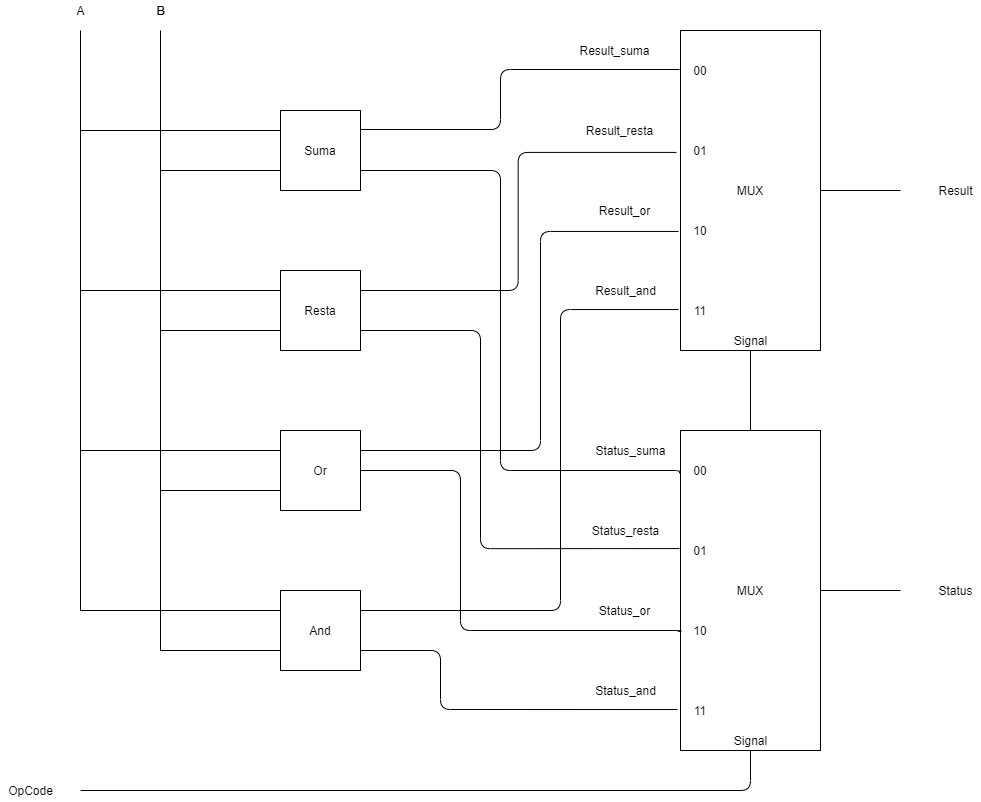

The diagram above was exported from draw.io. Its source (the exported page's mxGraphModel, read from the mxfile embedded in the PNG):
<mxGraphModel dx="2104" dy="872" grid="1" gridSize="10" guides="1" tooltips="1" connect="1" arrows="1" fold="1" page="1" pageScale="1" pageWidth="827" pageHeight="1169" math="0" shadow="0">
  <root>
    <mxCell id="0" />
    <mxCell id="1" parent="0" />
    <mxCell id="lpae4GPoCy5JA_ogQ3I--72" value="" style="edgeStyle=orthogonalEdgeStyle;rounded=0;orthogonalLoop=1;jettySize=auto;html=1;endArrow=none;endFill=0;" edge="1" parent="1" source="lpae4GPoCy5JA_ogQ3I--70">
      <mxGeometry relative="1" as="geometry">
        <mxPoint x="740.0000000000002" y="320" as="targetPoint" />
      </mxGeometry>
    </mxCell>
    <mxCell id="lpae4GPoCy5JA_ogQ3I--70" value="MUX" style="rounded=0;whiteSpace=wrap;html=1;" vertex="1" parent="1">
      <mxGeometry x="520" y="160" width="140" height="320" as="geometry" />
    </mxCell>
    <mxCell id="lpae4GPoCy5JA_ogQ3I--73" value="Suma" style="rounded=0;whiteSpace=wrap;html=1;" vertex="1" parent="1">
      <mxGeometry x="120" y="240" width="80" height="80" as="geometry" />
    </mxCell>
    <mxCell id="lpae4GPoCy5JA_ogQ3I--74" value="Resta" style="rounded=0;whiteSpace=wrap;html=1;" vertex="1" parent="1">
      <mxGeometry x="120" y="400" width="80" height="80" as="geometry" />
    </mxCell>
    <mxCell id="lpae4GPoCy5JA_ogQ3I--75" value="And" style="rounded=0;whiteSpace=wrap;html=1;" vertex="1" parent="1">
      <mxGeometry x="120" y="720" width="80" height="80" as="geometry" />
    </mxCell>
    <mxCell id="lpae4GPoCy5JA_ogQ3I--76" value="Or" style="rounded=0;whiteSpace=wrap;html=1;" vertex="1" parent="1">
      <mxGeometry x="120" y="560" width="80" height="80" as="geometry" />
    </mxCell>
    <mxCell id="lpae4GPoCy5JA_ogQ3I--77" value="" style="endArrow=none;html=1;entryX=0;entryY=0.25;entryDx=0;entryDy=0;" edge="1" parent="1" target="lpae4GPoCy5JA_ogQ3I--73">
      <mxGeometry width="50" height="50" relative="1" as="geometry">
        <mxPoint x="-80" y="260" as="sourcePoint" />
        <mxPoint x="100" y="260" as="targetPoint" />
      </mxGeometry>
    </mxCell>
    <mxCell id="lpae4GPoCy5JA_ogQ3I--78" value="" style="endArrow=none;html=1;entryX=0;entryY=0.75;entryDx=0;entryDy=0;" edge="1" parent="1" target="lpae4GPoCy5JA_ogQ3I--73">
      <mxGeometry width="50" height="50" relative="1" as="geometry">
        <mxPoint y="300" as="sourcePoint" />
        <mxPoint x="50" y="370" as="targetPoint" />
      </mxGeometry>
    </mxCell>
    <mxCell id="lpae4GPoCy5JA_ogQ3I--79" value="" style="endArrow=none;html=1;entryX=0;entryY=0.25;entryDx=0;entryDy=0;" edge="1" parent="1" target="lpae4GPoCy5JA_ogQ3I--74">
      <mxGeometry width="50" height="50" relative="1" as="geometry">
        <mxPoint x="-80" y="420" as="sourcePoint" />
        <mxPoint x="60" y="380" as="targetPoint" />
      </mxGeometry>
    </mxCell>
    <mxCell id="lpae4GPoCy5JA_ogQ3I--80" value="" style="endArrow=none;html=1;entryX=0;entryY=0.75;entryDx=0;entryDy=0;" edge="1" parent="1" target="lpae4GPoCy5JA_ogQ3I--74">
      <mxGeometry width="50" height="50" relative="1" as="geometry">
        <mxPoint y="460" as="sourcePoint" />
        <mxPoint x="70" y="390" as="targetPoint" />
      </mxGeometry>
    </mxCell>
    <mxCell id="lpae4GPoCy5JA_ogQ3I--81" value="" style="endArrow=none;html=1;entryX=0;entryY=0.25;entryDx=0;entryDy=0;" edge="1" parent="1" target="lpae4GPoCy5JA_ogQ3I--76">
      <mxGeometry width="50" height="50" relative="1" as="geometry">
        <mxPoint x="-80" y="580" as="sourcePoint" />
        <mxPoint x="80" y="400" as="targetPoint" />
      </mxGeometry>
    </mxCell>
    <mxCell id="lpae4GPoCy5JA_ogQ3I--82" value="" style="endArrow=none;html=1;entryX=0;entryY=0.75;entryDx=0;entryDy=0;" edge="1" parent="1" target="lpae4GPoCy5JA_ogQ3I--76">
      <mxGeometry width="50" height="50" relative="1" as="geometry">
        <mxPoint y="620" as="sourcePoint" />
        <mxPoint x="90" y="410" as="targetPoint" />
      </mxGeometry>
    </mxCell>
    <mxCell id="lpae4GPoCy5JA_ogQ3I--83" value="" style="endArrow=none;html=1;entryX=0;entryY=0.25;entryDx=0;entryDy=0;" edge="1" parent="1" target="lpae4GPoCy5JA_ogQ3I--75">
      <mxGeometry width="50" height="50" relative="1" as="geometry">
        <mxPoint x="-80" y="740" as="sourcePoint" />
        <mxPoint x="100" y="420" as="targetPoint" />
      </mxGeometry>
    </mxCell>
    <mxCell id="lpae4GPoCy5JA_ogQ3I--84" value="" style="endArrow=none;html=1;entryX=0;entryY=0.75;entryDx=0;entryDy=0;" edge="1" parent="1" target="lpae4GPoCy5JA_ogQ3I--75">
      <mxGeometry width="50" height="50" relative="1" as="geometry">
        <mxPoint y="780" as="sourcePoint" />
        <mxPoint x="110" y="430" as="targetPoint" />
      </mxGeometry>
    </mxCell>
    <mxCell id="lpae4GPoCy5JA_ogQ3I--85" value="" style="edgeStyle=orthogonalEdgeStyle;rounded=0;orthogonalLoop=1;jettySize=auto;html=1;endArrow=none;endFill=0;" edge="1" parent="1" source="lpae4GPoCy5JA_ogQ3I--86">
      <mxGeometry relative="1" as="geometry">
        <mxPoint x="740" y="720" as="targetPoint" />
      </mxGeometry>
    </mxCell>
    <mxCell id="lpae4GPoCy5JA_ogQ3I--86" value="MUX" style="rounded=0;whiteSpace=wrap;html=1;" vertex="1" parent="1">
      <mxGeometry x="520" y="560" width="140" height="320" as="geometry" />
    </mxCell>
    <mxCell id="lpae4GPoCy5JA_ogQ3I--87" value="" style="endArrow=none;html=1;entryX=0.5;entryY=1;entryDx=0;entryDy=0;exitX=0.5;exitY=0;exitDx=0;exitDy=0;" edge="1" parent="1" source="lpae4GPoCy5JA_ogQ3I--86" target="lpae4GPoCy5JA_ogQ3I--70">
      <mxGeometry width="50" height="50" relative="1" as="geometry">
        <mxPoint x="360" y="590" as="sourcePoint" />
        <mxPoint x="410" y="540" as="targetPoint" />
      </mxGeometry>
    </mxCell>
    <mxCell id="lpae4GPoCy5JA_ogQ3I--88" value="" style="edgeStyle=segmentEdgeStyle;endArrow=none;html=1;entryX=0.5;entryY=1;entryDx=0;entryDy=0;endFill=0;" edge="1" parent="1" target="lpae4GPoCy5JA_ogQ3I--86">
      <mxGeometry width="50" height="50" relative="1" as="geometry">
        <mxPoint x="-80" y="920" as="sourcePoint" />
        <mxPoint x="300" y="1030" as="targetPoint" />
      </mxGeometry>
    </mxCell>
    <mxCell id="lpae4GPoCy5JA_ogQ3I--90" value="" style="endArrow=none;html=1;" edge="1" parent="1">
      <mxGeometry width="50" height="50" relative="1" as="geometry">
        <mxPoint y="160" as="sourcePoint" />
        <mxPoint y="780" as="targetPoint" />
      </mxGeometry>
    </mxCell>
    <mxCell id="lpae4GPoCy5JA_ogQ3I--91" value="" style="endArrow=none;html=1;" edge="1" parent="1">
      <mxGeometry width="50" height="50" relative="1" as="geometry">
        <mxPoint x="-80" y="740" as="sourcePoint" />
        <mxPoint x="-80" y="160" as="targetPoint" />
      </mxGeometry>
    </mxCell>
    <mxCell id="lpae4GPoCy5JA_ogQ3I--92" value="11" style="text;html=1;strokeColor=none;fillColor=none;align=center;verticalAlign=middle;whiteSpace=wrap;rounded=0;" vertex="1" parent="1">
      <mxGeometry x="520" y="430" width="40" height="20" as="geometry" />
    </mxCell>
    <mxCell id="lpae4GPoCy5JA_ogQ3I--95" value="" style="edgeStyle=elbowEdgeStyle;elbow=horizontal;endArrow=none;html=1;exitX=1;exitY=0.25;exitDx=0;exitDy=0;entryX=-0.007;entryY=0.125;entryDx=0;entryDy=0;entryPerimeter=0;endFill=0;" edge="1" parent="1">
      <mxGeometry width="50" height="50" relative="1" as="geometry">
        <mxPoint x="200" y="259" as="sourcePoint" />
        <mxPoint x="519.02" y="199" as="targetPoint" />
        <Array as="points">
          <mxPoint x="340" y="229" />
        </Array>
      </mxGeometry>
    </mxCell>
    <mxCell id="lpae4GPoCy5JA_ogQ3I--96" value="" style="edgeStyle=elbowEdgeStyle;elbow=horizontal;endArrow=none;html=1;exitX=1;exitY=0.25;exitDx=0;exitDy=0;entryX=-0.029;entryY=0.381;entryDx=0;entryDy=0;entryPerimeter=0;endFill=0;" edge="1" parent="1" source="lpae4GPoCy5JA_ogQ3I--74" target="lpae4GPoCy5JA_ogQ3I--70">
      <mxGeometry width="50" height="50" relative="1" as="geometry">
        <mxPoint x="210" y="270" as="sourcePoint" />
        <mxPoint x="529.02" y="210" as="targetPoint" />
      </mxGeometry>
    </mxCell>
    <mxCell id="lpae4GPoCy5JA_ogQ3I--97" value="" style="edgeStyle=elbowEdgeStyle;elbow=horizontal;endArrow=none;html=1;exitX=1;exitY=0.25;exitDx=0;exitDy=0;entryX=-0.014;entryY=0.628;entryDx=0;entryDy=0;entryPerimeter=0;endFill=0;" edge="1" parent="1" source="lpae4GPoCy5JA_ogQ3I--76" target="lpae4GPoCy5JA_ogQ3I--70">
      <mxGeometry width="50" height="50" relative="1" as="geometry">
        <mxPoint x="220" y="280" as="sourcePoint" />
        <mxPoint x="539.02" y="220" as="targetPoint" />
        <Array as="points">
          <mxPoint x="380" y="460" />
        </Array>
      </mxGeometry>
    </mxCell>
    <mxCell id="lpae4GPoCy5JA_ogQ3I--98" value="" style="edgeStyle=elbowEdgeStyle;elbow=horizontal;endArrow=none;html=1;exitX=1;exitY=0.25;exitDx=0;exitDy=0;entryX=-0.014;entryY=0.872;entryDx=0;entryDy=0;entryPerimeter=0;endFill=0;" edge="1" parent="1" source="lpae4GPoCy5JA_ogQ3I--75" target="lpae4GPoCy5JA_ogQ3I--70">
      <mxGeometry width="50" height="50" relative="1" as="geometry">
        <mxPoint x="230" y="290" as="sourcePoint" />
        <mxPoint x="549.02" y="230" as="targetPoint" />
        <Array as="points">
          <mxPoint x="400" y="590" />
        </Array>
      </mxGeometry>
    </mxCell>
    <mxCell id="lpae4GPoCy5JA_ogQ3I--100" value="Result_suma" style="text;html=1;align=center;verticalAlign=middle;resizable=0;points=[];autosize=1;strokeColor=none;" vertex="1" parent="1">
      <mxGeometry x="409" y="170" width="90" height="20" as="geometry" />
    </mxCell>
    <mxCell id="lpae4GPoCy5JA_ogQ3I--101" value="Result_resta" style="text;html=1;align=center;verticalAlign=middle;resizable=0;points=[];autosize=1;strokeColor=none;" vertex="1" parent="1">
      <mxGeometry x="419" y="250" width="80" height="20" as="geometry" />
    </mxCell>
    <mxCell id="lpae4GPoCy5JA_ogQ3I--102" value="Result_or" style="text;html=1;align=center;verticalAlign=middle;resizable=0;points=[];autosize=1;strokeColor=none;" vertex="1" parent="1">
      <mxGeometry x="429" y="330" width="70" height="20" as="geometry" />
    </mxCell>
    <mxCell id="lpae4GPoCy5JA_ogQ3I--103" value="Result_and" style="text;html=1;align=center;verticalAlign=middle;resizable=0;points=[];autosize=1;strokeColor=none;" vertex="1" parent="1">
      <mxGeometry x="425" y="410" width="80" height="20" as="geometry" />
    </mxCell>
    <mxCell id="lpae4GPoCy5JA_ogQ3I--104" value="10" style="text;html=1;strokeColor=none;fillColor=none;align=center;verticalAlign=middle;whiteSpace=wrap;rounded=0;" vertex="1" parent="1">
      <mxGeometry x="520" y="350" width="40" height="20" as="geometry" />
    </mxCell>
    <mxCell id="lpae4GPoCy5JA_ogQ3I--105" value="01" style="text;html=1;strokeColor=none;fillColor=none;align=center;verticalAlign=middle;whiteSpace=wrap;rounded=0;" vertex="1" parent="1">
      <mxGeometry x="520" y="270" width="40" height="20" as="geometry" />
    </mxCell>
    <mxCell id="lpae4GPoCy5JA_ogQ3I--106" value="00" style="text;html=1;strokeColor=none;fillColor=none;align=center;verticalAlign=middle;whiteSpace=wrap;rounded=0;" vertex="1" parent="1">
      <mxGeometry x="520" y="190" width="40" height="20" as="geometry" />
    </mxCell>
    <mxCell id="lpae4GPoCy5JA_ogQ3I--108" value="Result" style="text;html=1;align=center;verticalAlign=middle;resizable=0;points=[];autosize=1;strokeColor=none;" vertex="1" parent="1">
      <mxGeometry x="770" y="310" width="50" height="20" as="geometry" />
    </mxCell>
    <mxCell id="lpae4GPoCy5JA_ogQ3I--109" value="" style="edgeStyle=segmentEdgeStyle;endArrow=none;html=1;exitX=1;exitY=0.75;exitDx=0;exitDy=0;entryX=-0.007;entryY=0.134;entryDx=0;entryDy=0;entryPerimeter=0;endFill=0;" edge="1" parent="1" source="lpae4GPoCy5JA_ogQ3I--73" target="lpae4GPoCy5JA_ogQ3I--86">
      <mxGeometry width="50" height="50" relative="1" as="geometry">
        <mxPoint x="260" y="520" as="sourcePoint" />
        <mxPoint x="480" y="600" as="targetPoint" />
        <Array as="points">
          <mxPoint x="340" y="300" />
          <mxPoint x="340" y="600" />
          <mxPoint x="519" y="600" />
        </Array>
      </mxGeometry>
    </mxCell>
    <mxCell id="lpae4GPoCy5JA_ogQ3I--110" value="" style="edgeStyle=segmentEdgeStyle;endArrow=none;html=1;exitX=1;exitY=0.75;exitDx=0;exitDy=0;entryX=-0.007;entryY=0.369;entryDx=0;entryDy=0;entryPerimeter=0;endFill=0;" edge="1" parent="1" source="lpae4GPoCy5JA_ogQ3I--74" target="lpae4GPoCy5JA_ogQ3I--86">
      <mxGeometry width="50" height="50" relative="1" as="geometry">
        <mxPoint x="210" y="310" as="sourcePoint" />
        <mxPoint x="529.02" y="612.8800000000001" as="targetPoint" />
        <Array as="points">
          <mxPoint x="320" y="460" />
          <mxPoint x="320" y="678" />
        </Array>
      </mxGeometry>
    </mxCell>
    <mxCell id="lpae4GPoCy5JA_ogQ3I--113" value="" style="edgeStyle=segmentEdgeStyle;endArrow=none;html=1;entryX=0.007;entryY=0.628;entryDx=0;entryDy=0;entryPerimeter=0;endFill=0;" edge="1" parent="1" target="lpae4GPoCy5JA_ogQ3I--86">
      <mxGeometry width="50" height="50" relative="1" as="geometry">
        <mxPoint x="200" y="600" as="sourcePoint" />
        <mxPoint x="519.02" y="818.0799999999999" as="targetPoint" />
        <Array as="points">
          <mxPoint x="300" y="600" />
          <mxPoint x="300" y="760" />
          <mxPoint x="519" y="760" />
          <mxPoint x="519" y="761" />
        </Array>
      </mxGeometry>
    </mxCell>
    <mxCell id="lpae4GPoCy5JA_ogQ3I--114" value="" style="edgeStyle=segmentEdgeStyle;endArrow=none;html=1;entryX=-0.021;entryY=0.872;entryDx=0;entryDy=0;entryPerimeter=0;endFill=0;exitX=1;exitY=0.75;exitDx=0;exitDy=0;" edge="1" parent="1" source="lpae4GPoCy5JA_ogQ3I--75" target="lpae4GPoCy5JA_ogQ3I--86">
      <mxGeometry width="50" height="50" relative="1" as="geometry">
        <mxPoint x="220" y="780" as="sourcePoint" />
        <mxPoint x="540.98" y="940.96" as="targetPoint" />
        <Array as="points">
          <mxPoint x="280" y="780" />
          <mxPoint x="280" y="839" />
        </Array>
      </mxGeometry>
    </mxCell>
    <mxCell id="lpae4GPoCy5JA_ogQ3I--115" value="00" style="text;html=1;strokeColor=none;fillColor=none;align=center;verticalAlign=middle;whiteSpace=wrap;rounded=0;" vertex="1" parent="1">
      <mxGeometry x="520" y="590" width="40" height="20" as="geometry" />
    </mxCell>
    <mxCell id="lpae4GPoCy5JA_ogQ3I--116" value="01" style="text;html=1;strokeColor=none;fillColor=none;align=center;verticalAlign=middle;whiteSpace=wrap;rounded=0;" vertex="1" parent="1">
      <mxGeometry x="520" y="670" width="40" height="20" as="geometry" />
    </mxCell>
    <mxCell id="lpae4GPoCy5JA_ogQ3I--117" value="10" style="text;html=1;strokeColor=none;fillColor=none;align=center;verticalAlign=middle;whiteSpace=wrap;rounded=0;" vertex="1" parent="1">
      <mxGeometry x="520" y="750" width="40" height="20" as="geometry" />
    </mxCell>
    <mxCell id="lpae4GPoCy5JA_ogQ3I--118" value="11" style="text;html=1;strokeColor=none;fillColor=none;align=center;verticalAlign=middle;whiteSpace=wrap;rounded=0;" vertex="1" parent="1">
      <mxGeometry x="520" y="830" width="40" height="20" as="geometry" />
    </mxCell>
    <mxCell id="lpae4GPoCy5JA_ogQ3I--119" value="OpCode" style="text;html=1;align=center;verticalAlign=middle;resizable=0;points=[];autosize=1;strokeColor=none;" vertex="1" parent="1">
      <mxGeometry x="-160" y="910" width="60" height="20" as="geometry" />
    </mxCell>
    <mxCell id="lpae4GPoCy5JA_ogQ3I--120" value="A" style="text;html=1;align=center;verticalAlign=middle;resizable=0;points=[];autosize=1;strokeColor=none;" vertex="1" parent="1">
      <mxGeometry x="-90" y="130" width="20" height="20" as="geometry" />
    </mxCell>
    <mxCell id="lpae4GPoCy5JA_ogQ3I--121" value="&lt;b&gt;B&lt;/b&gt;" style="text;html=1;align=center;verticalAlign=middle;resizable=0;points=[];autosize=1;strokeColor=none;" vertex="1" parent="1">
      <mxGeometry x="-10" y="130" width="20" height="20" as="geometry" />
    </mxCell>
    <mxCell id="lpae4GPoCy5JA_ogQ3I--122" value="Status_suma" style="text;html=1;align=center;verticalAlign=middle;resizable=0;points=[];autosize=1;strokeColor=none;" vertex="1" parent="1">
      <mxGeometry x="425" y="570" width="90" height="20" as="geometry" />
    </mxCell>
    <mxCell id="lpae4GPoCy5JA_ogQ3I--123" value="Status_resta" style="text;html=1;align=center;verticalAlign=middle;resizable=0;points=[];autosize=1;strokeColor=none;" vertex="1" parent="1">
      <mxGeometry x="425" y="650" width="80" height="20" as="geometry" />
    </mxCell>
    <mxCell id="lpae4GPoCy5JA_ogQ3I--124" value="Status_or" style="text;html=1;align=center;verticalAlign=middle;resizable=0;points=[];autosize=1;strokeColor=none;" vertex="1" parent="1">
      <mxGeometry x="429" y="730" width="70" height="20" as="geometry" />
    </mxCell>
    <mxCell id="lpae4GPoCy5JA_ogQ3I--125" value="Status_and" style="text;html=1;align=center;verticalAlign=middle;resizable=0;points=[];autosize=1;strokeColor=none;" vertex="1" parent="1">
      <mxGeometry x="425" y="810" width="80" height="20" as="geometry" />
    </mxCell>
    <mxCell id="lpae4GPoCy5JA_ogQ3I--126" value="Status" style="text;html=1;align=center;verticalAlign=middle;resizable=0;points=[];autosize=1;strokeColor=none;" vertex="1" parent="1">
      <mxGeometry x="770" y="710" width="50" height="20" as="geometry" />
    </mxCell>
    <mxCell id="lpae4GPoCy5JA_ogQ3I--127" value="Signal" style="text;html=1;align=center;verticalAlign=middle;resizable=0;points=[];autosize=1;strokeColor=none;" vertex="1" parent="1">
      <mxGeometry x="565" y="460" width="50" height="20" as="geometry" />
    </mxCell>
    <mxCell id="lpae4GPoCy5JA_ogQ3I--128" value="Signal" style="text;html=1;align=center;verticalAlign=middle;resizable=0;points=[];autosize=1;strokeColor=none;" vertex="1" parent="1">
      <mxGeometry x="565" y="860" width="50" height="20" as="geometry" />
    </mxCell>
  </root>
</mxGraphModel>